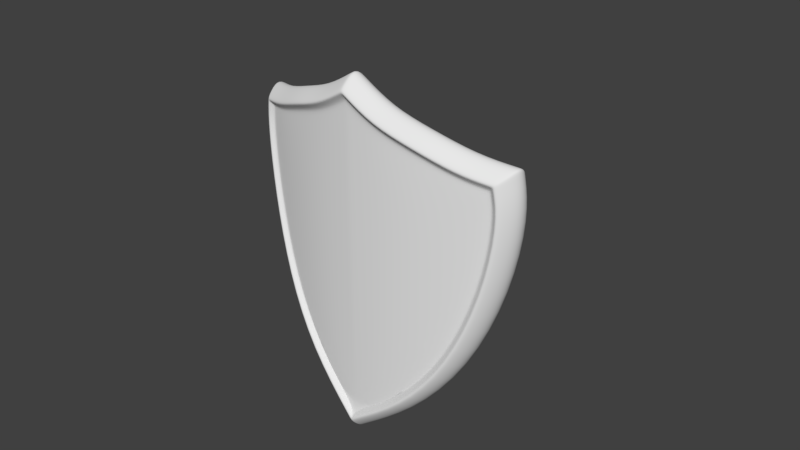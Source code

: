 # Source: shield.blend  (saved by Blender 2.79.0; exported with 4.5.12 LTS)
import bpy
from mathutils import Matrix  # noqa: F401  (used for matrix-valued properties, if any)

bpy.ops.wm.read_factory_settings(use_empty=True)
scene = bpy.context.scene
scene.name = 'Scene'

# ---- collections
col_collection_1 = bpy.data.collections.new('Collection 1'); scene.collection.children.link(col_collection_1)

# ---- materials (node trees are filled in below, after node groups)
mat_shield = bpy.data.materials.new('shield')
mat_shield.alpha_threshold = 0.0
mat_shield.use_transparent_shadow = False
mat_shield.roughness = 0.5
mat_shield.line_color = (0.0, 0.0, 0.0, 1.0)

# ---- material node trees

# ---- world
world_world = bpy.data.worlds.new('World'); scene.world = world_world
world_world.color = (0.05088, 0.05088, 0.05088)
world_world.use_sun_shadow = False
world_world.sun_shadow_jitter_overblur = 0.0
world_world.cycles.sampling_method = 'MANUAL'

# ---- cameras
cam_camera = bpy.data.cameras.new('Camera')
cam_camera.clip_end = 100.0
cam_camera.lens = 35.0
cam_camera.sensor_width = 32.0
cam_camera.sensor_height = 18.0
cam_camera.ortho_scale = 7.314
cam_camera.dof.focus_distance = 0.0
cam_camera.dof.aperture_fstop = 128.0

# ---- meshes
me_cube = bpy.data.meshes.new('Cube')
me_cube.from_pydata([(1.94, 1.51, -0.04407), (0.8234, -1.711, 0.2413), (1.479, -0.848, 0.1043), (1.88, 0.261, -0.01895), (2.003, 1.173, -0.06318), (0.0, -2.34, 0.305), (1.572, 1.564, 0.07461), (1.014, 1.743, 0.2078), (0.4619, 1.894, 0.2873), (1.24, -0.9383, 0.1662), (0.8265, -0.9342, 0.2457), (0.4133, -0.9301, 0.2919), (1.553, 0.2044, 0.08726), (1.035, 0.1946, 0.2119), (0.5176, 0.1848, 0.2844), (1.649, 1.227, 0.05928), (1.097, 1.214, 0.2002), (0.5483, 1.281, 0.2819), (0.2407, -1.85, 0.3005), (0.4815, -1.85, 0.2849), (0.7222, -1.85, 0.2579), (2.106, 1.683, -0.4131), (0.9629, -1.85, -0.07494), (1.653, -0.9424, -0.2411), (2.07, 0.2142, -0.3842), (2.201, 1.177, -0.4363), (0.0, -2.586, 0.01039), (1.616, 1.755, -0.2428), (1.07, 1.93, -0.09637), (0.5348, 2.077, -0.01319), (1.24, -0.9383, -0.1284), (0.8265, -0.9342, -0.04892), (0.4133, -0.9301, -0.002735), (1.553, 0.2044, -0.2073), (1.035, 0.1946, -0.08267), (0.5176, 0.1848, -0.0102), (1.649, 1.227, -0.2353), (1.097, 1.214, -0.09438), (0.5483, 1.281, -0.01271), (0.2407, -1.85, 0.005934), (0.4815, -1.85, -0.009735), (0.7222, -1.85, -0.03669), (2.266, 1.252, -0.2899), (2.129, 0.2407, -0.2627), (0.5178, 2.195, 0.1351), (1.08, 2.041, 0.05283), (1.653, 1.857, -0.09621), (0.9671, -1.925, 0.06893), (1.691, -0.973, -0.1082), (2.167, 1.782, -0.285), (0.0, -1.85, 0.305), (0.0, 2.364, 0.305), (0.0, -0.926, 0.305), (0.0, 0.1749, 0.305), (0.0, 1.276, 0.305), (0.0, -1.85, 0.01039), (0.0, 2.364, 0.01039), (0.0, -0.926, 0.01039), (0.0, 0.1749, 0.01039), (0.0, 1.276, 0.01039), (0.0, 2.497, 0.1577), (0.0, -2.698, 0.1577), (2.201, 1.177, -0.1417), (2.106, 1.683, -0.1164), (0.5348, 2.077, 0.2821), (0.0, 2.142, 0.305), (0.9629, -1.85, 0.2197), (1.653, -0.9424, 0.0535), (2.07, 0.2142, -0.08962), (0.0, -2.586, 0.305), (1.616, 1.755, 0.06026), (1.07, 1.93, 0.2035), (2.023, 1.597, 0.01275), (2.102, 1.175, -0.008855), (0.0, 2.253, 0.3984), (0.4983, 1.985, 0.3782), (1.566, -0.8952, 0.1725), (0.8931, -1.78, 0.324), (1.975, 0.2376, 0.03927), (0.0, -2.463, 0.3984), (1.594, 1.659, 0.1544), (1.042, 1.837, 0.2992), (0.03857, -2.557, 0.305), (0.03857, -2.557, 0.01039), (0.03874, -2.667, 0.1577), (0.03299, -2.315, 0.305), (0.03578, -2.436, 0.3984), (0.05985, 2.332, 0.305), (0.04625, -0.9265, 0.305), (0.05793, 0.176, 0.305), (0.06136, 1.276, 0.305), (0.02694, -1.85, 0.305), (0.05985, 2.332, 0.01039), (0.04625, -0.9265, 0.01039), (0.05793, 0.176, 0.01039), (0.06136, 1.276, 0.01039), (0.02694, -1.85, 0.01039), (0.05795, 2.463, 0.1577), (0.05169, 2.115, 0.305), (0.05577, 2.223, 0.3984), (0.8138, -1.724, 0.2431), (2.06, 1.69, -0.09767), (1.457, -0.8565, 0.1107), (1.849, 0.2556, -0.007978), (1.969, 1.178, -0.05052), (0.9401, -1.85, -0.07084), (2.06, 1.69, -0.3953), (1.614, -0.942, -0.229), (2.021, 0.2133, -0.3652), (2.148, 1.182, -0.4147), (2.118, 1.789, -0.2649), (0.03508, -2.67, 0.1577), (1.905, 1.515, -0.03169), (1.983, 1.603, 0.02772), (0.03492, -2.559, 0.305), (0.03492, -2.559, 0.01039), (0.02986, -2.317, 0.305), (0.03239, -2.438, 0.3984), (0.0, 2.039, 0.305), (2.118, 1.623, -0.1185), (0.4722, 1.821, 0.2842), (1.024, 1.68, 0.2022), (1.581, 1.523, 0.07401), (0.0, 2.234, 0.01039), (2.118, 1.623, -0.4131), (0.5364, 1.982, -0.01662), (1.073, 1.845, -0.1023), (1.62, 1.691, -0.2431), (2.179, 1.719, -0.2899), (1.947, 1.47, -0.04514), (2.033, 1.546, 0.01205), (0.06003, 2.206, 0.01039), (0.05285, 2.014, 0.305), (2.071, 1.629, -0.3949), (1.913, 1.475, -0.03273), (1.993, 1.566, -0.007026), (0.0, 2.214, 0.3651), (1.535, -0.8783, 0.1485), (1.941, 0.2459, 0.01889), (1.586, 1.625, 0.1263), (1.032, 1.803, 0.2669), (2.066, 1.174, -0.02784), (0.4853, 1.953, 0.3461), (0.8682, -1.755, 0.2949), (0.0, -2.419, 0.3651), (0.03478, -2.393, 0.3651), (0.05431, 2.184, 0.3651), (0.03149, -2.395, 0.3651), (1.955, 1.571, 0.007007), (2.002, 1.519, -0.007887)], [], [(91, 88, 52, 50), (102, 2, 3, 103), (103, 3, 4, 104), (18, 91, 50, 5), (134, 129, 0, 112), (132, 120, 8, 98), (120, 121, 7, 8), (121, 122, 6, 7), (100, 20, 5, 116), (20, 19, 5), (19, 18, 5), (89, 14, 17, 90), (14, 13, 16, 17), (13, 12, 15, 16), (88, 11, 14, 89), (11, 10, 13, 14), (10, 9, 12, 13), (100, 102, 9, 20), (20, 9, 10, 19), (19, 10, 11, 18), (96, 55, 57, 93), (107, 108, 24, 23), (108, 109, 25, 24), (39, 26, 55, 96), (133, 106, 21, 124), (131, 92, 29, 125), (125, 29, 28, 126), (126, 28, 27, 127), (105, 115, 26, 41), (41, 26, 40), (40, 26, 39), (125, 126, 37, 38), (94, 95, 38, 35), (93, 94, 35, 32), (32, 35, 34, 31), (31, 34, 33, 30), (105, 41, 30, 107), (41, 40, 31, 30), (40, 39, 32, 31), (43, 24, 25, 42), (97, 92, 56, 60), (46, 27, 28, 45), (84, 83, 22, 47), (45, 28, 29, 44), (47, 22, 23, 48), (48, 23, 24, 43), (128, 124, 21, 49), (110, 106, 27, 46), (101, 110, 46, 70), (119, 128, 49, 63), (67, 48, 43, 68), (66, 47, 48, 67), (71, 45, 44, 64), (82, 84, 47, 66), (70, 46, 45, 71), (87, 97, 60, 51), (68, 43, 42, 62), (130, 73, 62, 119), (99, 75, 64, 87), (76, 77, 66, 67), (78, 76, 67, 68), (73, 78, 68, 62), (117, 79, 69, 114), (113, 72, 63, 101), (81, 80, 70, 71), (75, 81, 71, 64), (142, 140, 81, 75), (140, 139, 80, 81), (148, 135, 72, 113), (147, 144, 79, 117), (141, 138, 78, 73), (138, 137, 76, 78), (137, 143, 77, 76), (146, 142, 75, 99), (149, 141, 73, 130), (143, 145, 86, 77), (77, 86, 82, 66), (114, 111, 84, 82), (111, 115, 83, 84), (136, 146, 99, 74), (74, 99, 87, 51), (64, 44, 97, 87), (44, 29, 92, 97), (57, 58, 94, 93), (58, 59, 95, 94), (123, 56, 92, 131), (39, 96, 93, 32), (52, 88, 89, 53), (53, 89, 90, 54), (118, 132, 98, 65), (18, 11, 88, 91), (61, 26, 115, 111), (69, 61, 111, 114), (145, 147, 117, 86), (139, 148, 113, 80), (80, 113, 101, 70), (86, 117, 114, 82), (63, 49, 110, 101), (49, 21, 106, 110), (22, 105, 107, 23), (22, 83, 115, 105), (127, 27, 106, 133), (33, 36, 109, 108), (30, 33, 108, 107), (1, 2, 102, 100), (1, 100, 116, 85), (122, 134, 112, 6), (12, 103, 104, 15), (9, 102, 103, 12), (15, 104, 134, 122), (36, 127, 133, 109), (54, 90, 132, 118), (59, 123, 131, 95), (135, 149, 130, 72), (72, 130, 119, 63), (62, 42, 128, 119), (42, 25, 124, 128), (37, 126, 127, 36), (34, 37, 36, 33), (95, 131, 125, 38), (109, 133, 124, 25), (16, 15, 122, 121), (17, 16, 121, 120), (90, 17, 120, 132), (104, 4, 129, 134), (0, 129, 149, 135), (6, 112, 148, 139), (85, 116, 147, 145), (65, 98, 146, 136), (1, 85, 145, 143), (129, 4, 141, 149), (98, 8, 142, 146), (2, 1, 143, 137), (3, 2, 137, 138), (4, 3, 138, 141), (116, 5, 144, 147), (112, 0, 135, 148), (7, 6, 139, 140), (8, 7, 140, 142), (38, 37, 34, 35)])
me_cube.polygons.foreach_set('use_smooth', [True] * 140)
_uv = me_cube.uv_layers.new(name='UVMap')
_uv.uv.foreach_set('vector', [0.89, 0.5834, 0.8903, 0.4444, 0.8972, 0.4444, 0.8946, 0.5835, 0.6774, 0.4319, 0.6743, 0.4307, 0.6204, 0.2689, 0.6251, 0.2698, 0.6251, 0.2698, 0.6204, 0.2689, 0.6032, 0.1384, 0.6083, 0.1377, 0.8622, 0.5831, 0.89, 0.5834, 0.8946, 0.5835, 0.8957, 0.6518, 0.6171, 0.09536, 0.6118, 0.09605, 0.6129, 0.09029, 0.6182, 0.08961, 0.8895, 0.01854, 0.8291, 0.0463, 0.8306, 0.03576, 0.8897, 0.004132, 0.8291, 0.0463, 0.7488, 0.06645, 0.7504, 0.05736, 0.8306, 0.03576, 0.7488, 0.06645, 0.6668, 0.08875, 0.6681, 0.08299, 0.7504, 0.05736, 0.2096, 0.8147, 0.225, 0.831, 0.2742, 0.94, 0.2706, 0.9336, 0.7914, 0.5831, 0.8269, 0.5829, 0.8957, 0.6518, 0.8269, 0.5829, 0.8622, 0.5831, 0.8957, 0.6518, 0.8886, 0.2834, 0.8218, 0.2821, 0.8181, 0.124, 0.8883, 0.1247, 0.8218, 0.2821, 0.7459, 0.2801, 0.7383, 0.1334, 0.8181, 0.124, 0.7459, 0.2801, 0.6689, 0.2778, 0.6567, 0.1312, 0.7383, 0.1334, 0.8903, 0.4444, 0.8362, 0.4452, 0.8218, 0.2821, 0.8886, 0.2834, 0.8362, 0.4452, 0.7745, 0.4454, 0.7459, 0.2801, 0.8218, 0.2821, 0.7745, 0.4454, 0.7113, 0.4448, 0.6689, 0.2778, 0.7459, 0.2801, 0.7775, 0.5644, 0.6774, 0.4319, 0.7113, 0.4448, 0.7914, 0.5831, 0.7914, 0.5831, 0.7113, 0.4448, 0.7745, 0.4454, 0.8269, 0.5829, 0.8269, 0.5829, 0.7745, 0.4454, 0.8362, 0.4452, 0.8622, 0.5831, 0.5941, 0.1039, 0.5987, 0.1037, 0.6025, 0.2405, 0.5957, 0.2406, 0.3646, 0.2387, 0.3024, 0.4065, 0.2948, 0.4067, 0.3587, 0.2386, 0.3024, 0.4065, 0.2827, 0.5472, 0.2745, 0.5466, 0.2948, 0.4067, 0.5664, 0.1044, 0.5995, 0.0001447, 0.5987, 0.1037, 0.5941, 0.1039, 0.2943, 0.6122, 0.2957, 0.621, 0.2885, 0.6201, 0.287, 0.6113, 0.5942, 0.6961, 0.5942, 0.7145, 0.525, 0.6774, 0.5247, 0.6636, 0.5247, 0.6636, 0.525, 0.6774, 0.4462, 0.6561, 0.4455, 0.6436, 0.4455, 0.6436, 0.4462, 0.6561, 0.3639, 0.6304, 0.3634, 0.6212, 0.4646, 0.106, 0.5872, 0.009391, 0.5995, 0.0001447, 0.4957, 0.1055, 0.4957, 0.1055, 0.5995, 0.0001447, 0.5312, 0.1051, 0.5312, 0.1051, 0.5995, 0.0001447, 0.5664, 0.1044, 0.5247, 0.6636, 0.4455, 0.6436, 0.4425, 0.5518, 0.5231, 0.5616, 0.5945, 0.401, 0.594, 0.561, 0.5231, 0.5616, 0.5275, 0.4023, 0.5957, 0.2406, 0.5945, 0.401, 0.5275, 0.4023, 0.5422, 0.2399, 0.5422, 0.2399, 0.5275, 0.4023, 0.4515, 0.4037, 0.4818, 0.2394, 0.4818, 0.2394, 0.4515, 0.4037, 0.3742, 0.4052, 0.4209, 0.239, 0.4646, 0.106, 0.4957, 0.1055, 0.4209, 0.239, 0.3646, 0.2387, 0.4957, 0.1055, 0.5312, 0.1051, 0.4818, 0.2394, 0.4209, 0.239, 0.5312, 0.1051, 0.5664, 0.1044, 0.5422, 0.2399, 0.4818, 0.2394, 0.03751, 0.4977, 0.01906, 0.5055, 0.0001447, 0.3632, 0.0232, 0.3527, 0.222, 0.01329, 0.1933, 0.009026, 0.1978, 0.0001447, 0.2267, 0.004567, 0.07281, 0.2322, 0.04831, 0.2196, 0.1031, 0.1485, 0.1288, 0.158, 0.2247, 0.9927, 0.197, 0.9931, 0.1254, 0.8383, 0.149, 0.8384, 0.1288, 0.158, 0.1031, 0.1485, 0.1512, 0.07992, 0.1804, 0.08506, 0.149, 0.8384, 0.1254, 0.8383, 0.06294, 0.682, 0.08351, 0.6792, 0.08351, 0.6792, 0.06294, 0.682, 0.01906, 0.5055, 0.03751, 0.4977, 0.02732, 0.2936, 0.005078, 0.2958, 0.008969, 0.2873, 0.02911, 0.2876, 0.03181, 0.2831, 0.009902, 0.2789, 0.04831, 0.2196, 0.07281, 0.2322, 0.05381, 0.2905, 0.03181, 0.2831, 0.07281, 0.2322, 0.09957, 0.2433, 0.0498, 0.3016, 0.02732, 0.2936, 0.02911, 0.2876, 0.04914, 0.2943, 0.1073, 0.6734, 0.08351, 0.6792, 0.03751, 0.4977, 0.06456, 0.5007, 0.1685, 0.8242, 0.149, 0.8384, 0.08351, 0.6792, 0.1073, 0.6734, 0.1514, 0.1736, 0.1288, 0.158, 0.1804, 0.08506, 0.2006, 0.1065, 0.2441, 0.9728, 0.2247, 0.9927, 0.149, 0.8384, 0.1685, 0.8242, 0.09957, 0.2433, 0.07281, 0.2322, 0.1288, 0.158, 0.1514, 0.1736, 0.2415, 0.03506, 0.222, 0.01329, 0.2267, 0.004567, 0.2464, 0.0262, 0.06456, 0.5007, 0.03751, 0.4977, 0.0232, 0.3527, 0.04666, 0.362, 0.07194, 0.3065, 0.07048, 0.3607, 0.04666, 0.362, 0.0498, 0.3016, 0.2557, 0.05121, 0.2189, 0.1168, 0.2006, 0.1065, 0.2415, 0.03506, 0.129, 0.6687, 0.1877, 0.8173, 0.1685, 0.8242, 0.1073, 0.6734, 0.08802, 0.4979, 0.129, 0.6687, 0.1073, 0.6734, 0.06456, 0.5007, 0.07048, 0.3607, 0.08802, 0.4979, 0.06456, 0.5007, 0.04666, 0.362, 0.258, 0.9549, 0.2607, 0.9604, 0.2472, 0.9795, 0.2444, 0.9735, 0.07582, 0.2957, 0.07131, 0.2996, 0.04914, 0.2943, 0.05381, 0.2905, 0.1688, 0.1832, 0.1172, 0.2532, 0.09957, 0.2433, 0.1514, 0.1736, 0.2189, 0.1168, 0.1688, 0.1832, 0.1514, 0.1736, 0.2006, 0.1065, 0.2246, 0.121, 0.1738, 0.188, 0.1688, 0.1832, 0.2189, 0.1168, 0.1738, 0.188, 0.1214, 0.2582, 0.1172, 0.2532, 0.1688, 0.1832, 0.08155, 0.2988, 0.07717, 0.3027, 0.07131, 0.2996, 0.07582, 0.2957, 0.2624, 0.9479, 0.2654, 0.9533, 0.2607, 0.9604, 0.258, 0.9549, 0.07629, 0.3605, 0.09376, 0.4966, 0.08802, 0.4979, 0.07048, 0.3607, 0.09376, 0.4966, 0.1346, 0.6664, 0.129, 0.6687, 0.08802, 0.4979, 0.1346, 0.6664, 0.1934, 0.8142, 0.1877, 0.8173, 0.129, 0.6687, 0.2607, 0.05714, 0.2246, 0.121, 0.2189, 0.1168, 0.2557, 0.05121, 0.07749, 0.3094, 0.07629, 0.3605, 0.07048, 0.3607, 0.07194, 0.3065, 0.1934, 0.8142, 0.2621, 0.9473, 0.2577, 0.9543, 0.1877, 0.8173, 0.1877, 0.8173, 0.2577, 0.9543, 0.2441, 0.9728, 0.1685, 0.8242, 0.2444, 0.9735, 0.225, 0.9933, 0.2247, 0.9927, 0.2441, 0.9728, 0.225, 0.9933, 0.1973, 0.9937, 0.197, 0.9931, 0.2247, 0.9927, 0.2654, 0.04905, 0.2607, 0.05714, 0.2557, 0.05121, 0.2605, 0.04291, 0.2605, 0.04291, 0.2557, 0.05121, 0.2415, 0.03506, 0.2464, 0.0262, 0.2006, 0.1065, 0.1804, 0.08506, 0.222, 0.01329, 0.2415, 0.03506, 0.1804, 0.08506, 0.1512, 0.07992, 0.1933, 0.009026, 0.222, 0.01329, 0.6025, 0.2405, 0.6029, 0.4008, 0.5945, 0.401, 0.5957, 0.2406, 0.6029, 0.4008, 0.6029, 0.5609, 0.594, 0.561, 0.5945, 0.401, 0.6029, 0.7002, 0.6029, 0.7191, 0.5942, 0.7145, 0.5942, 0.6961, 0.5664, 0.1044, 0.5941, 0.1039, 0.5957, 0.2406, 0.5422, 0.2399, 0.8972, 0.4444, 0.8903, 0.4444, 0.8886, 0.2834, 0.897, 0.2836, 0.897, 0.2836, 0.8886, 0.2834, 0.8883, 0.1247, 0.8971, 0.1248, 0.8972, 0.01503, 0.8895, 0.01854, 0.8897, 0.004132, 0.8972, 0.0001447, 0.8622, 0.5831, 0.8362, 0.4452, 0.8903, 0.4444, 0.89, 0.5834, 0.2276, 0.9995, 0.1998, 0.9999, 0.1973, 0.9937, 0.225, 0.9933, 0.2472, 0.9795, 0.2276, 0.9995, 0.225, 0.9933, 0.2444, 0.9735, 0.2621, 0.9473, 0.2624, 0.9479, 0.258, 0.9549, 0.2577, 0.9543, 0.1214, 0.2582, 0.08155, 0.2988, 0.07582, 0.2957, 0.1172, 0.2532, 0.1172, 0.2532, 0.07582, 0.2957, 0.05381, 0.2905, 0.09957, 0.2433, 0.2577, 0.9543, 0.258, 0.9549, 0.2444, 0.9735, 0.2441, 0.9728, 0.04914, 0.2943, 0.02911, 0.2876, 0.03181, 0.2831, 0.05381, 0.2905, 0.02911, 0.2876, 0.008969, 0.2873, 0.009902, 0.2789, 0.03181, 0.2831, 0.461, 0.106, 0.4646, 0.106, 0.3646, 0.2387, 0.3587, 0.2386, 0.461, 0.106, 0.5619, 0.02654, 0.5872, 0.009391, 0.4646, 0.106, 0.3634, 0.6212, 0.3639, 0.6304, 0.2957, 0.621, 0.2943, 0.6122, 0.3742, 0.4052, 0.3597, 0.5536, 0.2827, 0.5472, 0.3024, 0.4065, 0.4209, 0.239, 0.3742, 0.4052, 0.3024, 0.4065, 0.3646, 0.2387, 0.7292, 0.5028, 0.6743, 0.4307, 0.6774, 0.4319, 0.7775, 0.5644, 0.2037, 0.8088, 0.2096, 0.8147, 0.2706, 0.9336, 0.2703, 0.9331, 0.6668, 0.08875, 0.6171, 0.09536, 0.6182, 0.08961, 0.6681, 0.08299, 0.6689, 0.2778, 0.6251, 0.2698, 0.6083, 0.1377, 0.6567, 0.1312, 0.7113, 0.4448, 0.6774, 0.4319, 0.6251, 0.2698, 0.6689, 0.2778, 0.6567, 0.1312, 0.6083, 0.1377, 0.6171, 0.09536, 0.6668, 0.08875, 0.3597, 0.5536, 0.3634, 0.6212, 0.2943, 0.6122, 0.2827, 0.5472, 0.8971, 0.1248, 0.8883, 0.1247, 0.8895, 0.01854, 0.8972, 0.01503, 0.6029, 0.5609, 0.6029, 0.7002, 0.5942, 0.6961, 0.594, 0.561, 0.07717, 0.3027, 0.07749, 0.3094, 0.07194, 0.3065, 0.07131, 0.2996, 0.07131, 0.2996, 0.07194, 0.3065, 0.0498, 0.3016, 0.04914, 0.2943, 0.04666, 0.362, 0.0232, 0.3527, 0.02732, 0.2936, 0.0498, 0.3016, 0.0232, 0.3527, 0.0001447, 0.3632, 0.005078, 0.2958, 0.02732, 0.2936, 0.4425, 0.5518, 0.4455, 0.6436, 0.3634, 0.6212, 0.3597, 0.5536, 0.4515, 0.4037, 0.4425, 0.5518, 0.3597, 0.5536, 0.3742, 0.4052, 0.594, 0.561, 0.5942, 0.6961, 0.5247, 0.6636, 0.5231, 0.5616, 0.2827, 0.5472, 0.2943, 0.6122, 0.287, 0.6113, 0.2745, 0.5466, 0.7383, 0.1334, 0.6567, 0.1312, 0.6668, 0.08875, 0.7488, 0.06645, 0.8181, 0.124, 0.7383, 0.1334, 0.7488, 0.06645, 0.8291, 0.0463, 0.8883, 0.1247, 0.8181, 0.124, 0.8291, 0.0463, 0.8895, 0.01854, 0.6083, 0.1377, 0.6032, 0.1384, 0.6118, 0.09605, 0.6171, 0.09536, 0.08804, 0.3087, 0.08817, 0.3149, 0.07749, 0.3094, 0.07717, 0.3027, 0.129, 0.2675, 0.09221, 0.305, 0.08155, 0.2988, 0.1214, 0.2582, 0.2703, 0.9331, 0.2706, 0.9336, 0.2624, 0.9479, 0.2621, 0.9473, 0.2742, 0.06018, 0.2696, 0.06782, 0.2607, 0.05714, 0.2654, 0.04905, 0.2037, 0.8088, 0.2703, 0.9331, 0.2621, 0.9473, 0.1934, 0.8142, 0.08817, 0.3149, 0.08692, 0.3599, 0.07629, 0.3605, 0.07749, 0.3094, 0.2696, 0.06782, 0.2349, 0.1287, 0.2246, 0.121, 0.2607, 0.05714, 0.145, 0.6623, 0.2037, 0.8088, 0.1934, 0.8142, 0.1346, 0.6664, 0.1042, 0.4942, 0.145, 0.6623, 0.1346, 0.6664, 0.09376, 0.4966, 0.08692, 0.3599, 0.1042, 0.4942, 0.09376, 0.4966, 0.07629, 0.3605, 0.2706, 0.9336, 0.2742, 0.94, 0.2654, 0.9533, 0.2624, 0.9479, 0.09221, 0.305, 0.08804, 0.3087, 0.07717, 0.3027, 0.08155, 0.2988, 0.1829, 0.1969, 0.129, 0.2675, 0.1214, 0.2582, 0.1738, 0.188, 0.2349, 0.1287, 0.1829, 0.1969, 0.1738, 0.188, 0.2246, 0.121, 0.5231, 0.5616, 0.4425, 0.5518, 0.4515, 0.4037, 0.5275, 0.4023])
me_cube.materials.append(mat_shield)
me_cube.use_remesh_preserve_volume = False
me_cube.use_remesh_preserve_attributes = False
me_cube.use_mirror_vertex_groups = False
me_cube.update()

# ---- objects
ob_cube = bpy.data.objects.new('Cube', me_cube)
ob_camera = bpy.data.objects.new('Camera', cam_camera)

# ---- transforms, parenting, visibility, modifiers, constraints
ob_cube.location = (0.0, 0.0, 0.0)
ob_cube.rotation_euler = (1.571, -0.0, 0.0)
ob_cube.lock_rotations_4d = False
ob_cube.empty_display_type = 'ARROWS'
ob_cube.lineart.crease_threshold = 0.0
_m = ob_cube.modifiers.new('Mirror', 'MIRROR')
_m.use_clip = True
_m = ob_cube.modifiers.new('Subsurf', 'SUBSURF')
_m.uv_smooth = 'PRESERVE_CORNERS'
_m.quality = 2
_m.show_only_control_edges = False
ob_camera.location = (7.481, -6.508, 5.344)
ob_camera.rotation_euler = (1.109, 0.0, 0.8149)
ob_camera.lock_rotations_4d = False
ob_camera.empty_display_type = 'ARROWS'
ob_camera.color = (0.0, 0.0, 0.0, 0.0)
ob_camera.display_type = 'WIRE'
ob_camera.lineart.crease_threshold = 0.0

# ---- collection membership
col_collection_1.objects.link(ob_cube)
col_collection_1.objects.link(ob_camera)

# ---- scene / render settings (as saved in the file)
scene.camera = ob_camera
scene.frame_start = 1; scene.frame_end = 250; scene.frame_set(1)
scene.render.engine = 'BLENDER_EEVEE_NEXT'
scene.render.resolution_percentage = 50
scene.render.dither_intensity = 0.0
scene.cycles.use_denoising = False
scene.cycles.samples = 128
scene.cycles.sampling_pattern = 'TABULATED_SOBOL'
scene.cycles.use_adaptive_sampling = False
scene.cycles.use_light_tree = False
scene.cycles.blur_glossy = 0.0
scene.cycles.sample_clamp_indirect = 0.0
scene.view_settings.view_transform = 'Standard'
bpy.context.view_layer.update()

# ---- added for rendering (the .blend has no usable light): sun
light_auto_sun = bpy.data.lights.new('AutoSun', 'SUN')
light_auto_sun.energy = 3.0
light_auto_sun.angle = 0.0523599
ob_auto_sun = bpy.data.objects.new('AutoSun', light_auto_sun)
scene.collection.objects.link(ob_auto_sun)
ob_auto_sun.rotation_euler = (0.872665, 0.174533, 0.523599)
bpy.context.view_layer.update()
